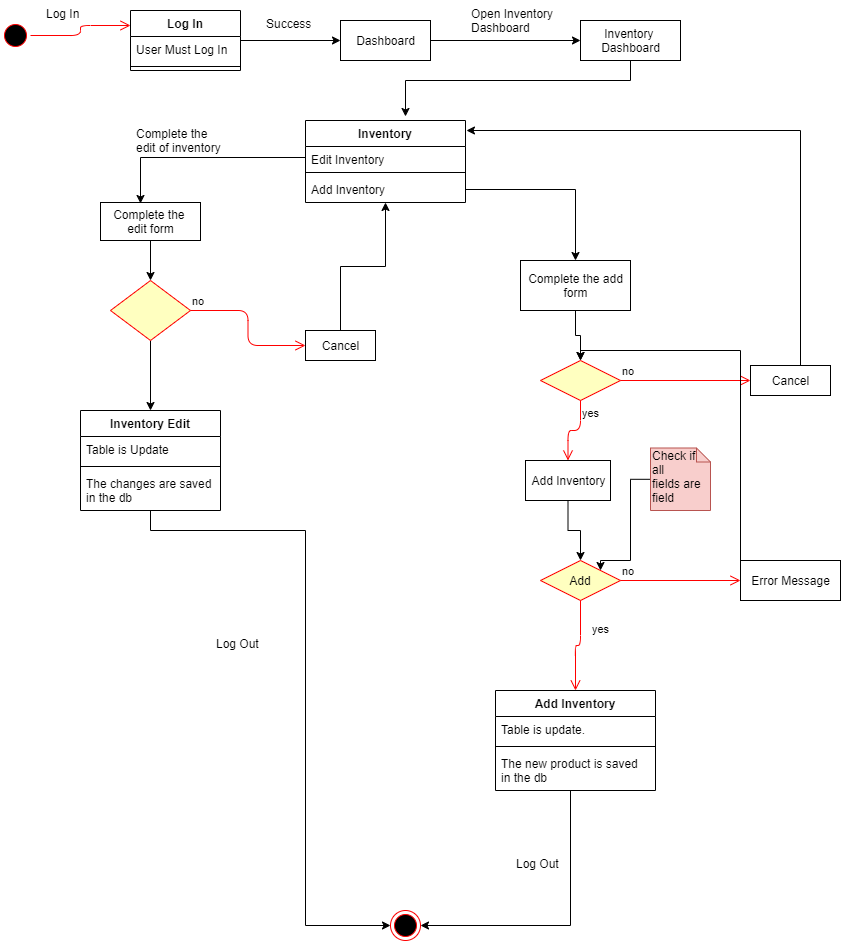

The diagram above was exported from draw.io. Its source (the exported page's mxGraphModel, read from the mxfile embedded in the PNG):
<mxGraphModel dx="868" dy="433" grid="1" gridSize="10" guides="1" tooltips="1" connect="1" arrows="1" fold="1" page="1" pageScale="1" pageWidth="850" pageHeight="1100" math="0" shadow="0">
  <root>
    <mxCell id="0" />
    <mxCell id="1" parent="0" />
    <mxCell id="Oh8WqkWvv7Yogsm75QEE-1" value="" style="ellipse;html=1;shape=startState;fillColor=#000000;strokeColor=#ff0000;" vertex="1" parent="1">
      <mxGeometry x="50" y="50" width="30" height="30" as="geometry" />
    </mxCell>
    <mxCell id="Oh8WqkWvv7Yogsm75QEE-2" value="" style="edgeStyle=orthogonalEdgeStyle;html=1;verticalAlign=bottom;endArrow=open;endSize=8;strokeColor=#ff0000;entryX=0;entryY=0.25;entryDx=0;entryDy=0;" edge="1" source="Oh8WqkWvv7Yogsm75QEE-1" parent="1" target="Oh8WqkWvv7Yogsm75QEE-3">
      <mxGeometry relative="1" as="geometry">
        <mxPoint x="160" y="65" as="targetPoint" />
      </mxGeometry>
    </mxCell>
    <mxCell id="Oh8WqkWvv7Yogsm75QEE-26" style="edgeStyle=orthogonalEdgeStyle;rounded=0;orthogonalLoop=1;jettySize=auto;html=1;" edge="1" parent="1" source="Oh8WqkWvv7Yogsm75QEE-3" target="Oh8WqkWvv7Yogsm75QEE-9">
      <mxGeometry relative="1" as="geometry" />
    </mxCell>
    <mxCell id="Oh8WqkWvv7Yogsm75QEE-3" value="Log In" style="swimlane;fontStyle=1;align=center;verticalAlign=top;childLayout=stackLayout;horizontal=1;startSize=26;horizontalStack=0;resizeParent=1;resizeParentMax=0;resizeLast=0;collapsible=1;marginBottom=0;" vertex="1" parent="1">
      <mxGeometry x="180" y="40" width="110" height="60" as="geometry" />
    </mxCell>
    <mxCell id="Oh8WqkWvv7Yogsm75QEE-4" value="User Must Log In" style="text;strokeColor=none;fillColor=none;align=left;verticalAlign=top;spacingLeft=4;spacingRight=4;overflow=hidden;rotatable=0;points=[[0,0.5],[1,0.5]];portConstraint=eastwest;" vertex="1" parent="Oh8WqkWvv7Yogsm75QEE-3">
      <mxGeometry y="26" width="110" height="26" as="geometry" />
    </mxCell>
    <mxCell id="Oh8WqkWvv7Yogsm75QEE-5" value="" style="line;strokeWidth=1;fillColor=none;align=left;verticalAlign=middle;spacingTop=-1;spacingLeft=3;spacingRight=3;rotatable=0;labelPosition=right;points=[];portConstraint=eastwest;" vertex="1" parent="Oh8WqkWvv7Yogsm75QEE-3">
      <mxGeometry y="52" width="110" height="8" as="geometry" />
    </mxCell>
    <mxCell id="Oh8WqkWvv7Yogsm75QEE-8" value="Log In" style="text;strokeColor=none;fillColor=none;align=left;verticalAlign=top;spacingLeft=4;spacingRight=4;overflow=hidden;rotatable=0;points=[[0,0.5],[1,0.5]];portConstraint=eastwest;" vertex="1" parent="1">
      <mxGeometry x="90" y="30" width="60" height="26" as="geometry" />
    </mxCell>
    <mxCell id="Oh8WqkWvv7Yogsm75QEE-25" style="edgeStyle=orthogonalEdgeStyle;rounded=0;orthogonalLoop=1;jettySize=auto;html=1;entryX=0;entryY=0.5;entryDx=0;entryDy=0;" edge="1" parent="1" source="Oh8WqkWvv7Yogsm75QEE-9" target="Oh8WqkWvv7Yogsm75QEE-13">
      <mxGeometry relative="1" as="geometry" />
    </mxCell>
    <mxCell id="Oh8WqkWvv7Yogsm75QEE-9" value="Dashboard" style="html=1;" vertex="1" parent="1">
      <mxGeometry x="390" y="50" width="90" height="40" as="geometry" />
    </mxCell>
    <mxCell id="Oh8WqkWvv7Yogsm75QEE-11" value="Success" style="text;strokeColor=none;fillColor=none;align=left;verticalAlign=top;spacingLeft=4;spacingRight=4;overflow=hidden;rotatable=0;points=[[0,0.5],[1,0.5]];portConstraint=eastwest;" vertex="1" parent="1">
      <mxGeometry x="310" y="40" width="60" height="26" as="geometry" />
    </mxCell>
    <mxCell id="Oh8WqkWvv7Yogsm75QEE-27" style="edgeStyle=orthogonalEdgeStyle;rounded=0;orthogonalLoop=1;jettySize=auto;html=1;entryX=0.625;entryY=-0.049;entryDx=0;entryDy=0;entryPerimeter=0;" edge="1" parent="1" source="Oh8WqkWvv7Yogsm75QEE-13" target="Oh8WqkWvv7Yogsm75QEE-20">
      <mxGeometry relative="1" as="geometry">
        <Array as="points">
          <mxPoint x="680" y="110" />
          <mxPoint x="455" y="110" />
        </Array>
      </mxGeometry>
    </mxCell>
    <mxCell id="Oh8WqkWvv7Yogsm75QEE-13" value="Inventory&amp;nbsp;&lt;br&gt;Dashboard" style="html=1;" vertex="1" parent="1">
      <mxGeometry x="630" y="50" width="100" height="40" as="geometry" />
    </mxCell>
    <mxCell id="Oh8WqkWvv7Yogsm75QEE-15" value="Open Inventory&#10;Dashboard" style="text;strokeColor=none;fillColor=none;align=left;verticalAlign=top;spacingLeft=4;spacingRight=4;overflow=hidden;rotatable=0;points=[[0,0.5],[1,0.5]];portConstraint=eastwest;" vertex="1" parent="1">
      <mxGeometry x="515" y="30" width="100" height="50" as="geometry" />
    </mxCell>
    <mxCell id="Oh8WqkWvv7Yogsm75QEE-20" value="Inventory" style="swimlane;fontStyle=1;align=center;verticalAlign=top;childLayout=stackLayout;horizontal=1;startSize=26;horizontalStack=0;resizeParent=1;resizeParentMax=0;resizeLast=0;collapsible=1;marginBottom=0;" vertex="1" parent="1">
      <mxGeometry x="355" y="150" width="160" height="82" as="geometry" />
    </mxCell>
    <mxCell id="Oh8WqkWvv7Yogsm75QEE-21" value="Edit Inventory" style="text;strokeColor=none;fillColor=none;align=left;verticalAlign=top;spacingLeft=4;spacingRight=4;overflow=hidden;rotatable=0;points=[[0,0.5],[1,0.5]];portConstraint=eastwest;" vertex="1" parent="Oh8WqkWvv7Yogsm75QEE-20">
      <mxGeometry y="26" width="160" height="22" as="geometry" />
    </mxCell>
    <mxCell id="Oh8WqkWvv7Yogsm75QEE-22" value="" style="line;strokeWidth=1;fillColor=none;align=left;verticalAlign=middle;spacingTop=-1;spacingLeft=3;spacingRight=3;rotatable=0;labelPosition=right;points=[];portConstraint=eastwest;" vertex="1" parent="Oh8WqkWvv7Yogsm75QEE-20">
      <mxGeometry y="48" width="160" height="8" as="geometry" />
    </mxCell>
    <mxCell id="Oh8WqkWvv7Yogsm75QEE-23" value="Add Inventory" style="text;strokeColor=none;fillColor=none;align=left;verticalAlign=top;spacingLeft=4;spacingRight=4;overflow=hidden;rotatable=0;points=[[0,0.5],[1,0.5]];portConstraint=eastwest;" vertex="1" parent="Oh8WqkWvv7Yogsm75QEE-20">
      <mxGeometry y="56" width="160" height="26" as="geometry" />
    </mxCell>
    <mxCell id="Oh8WqkWvv7Yogsm75QEE-37" style="edgeStyle=orthogonalEdgeStyle;rounded=0;orthogonalLoop=1;jettySize=auto;html=1;entryX=0.5;entryY=0;entryDx=0;entryDy=0;" edge="1" parent="1" source="Oh8WqkWvv7Yogsm75QEE-29" target="Oh8WqkWvv7Yogsm75QEE-32">
      <mxGeometry relative="1" as="geometry" />
    </mxCell>
    <mxCell id="Oh8WqkWvv7Yogsm75QEE-29" value="Complete the &lt;br&gt;edit form" style="html=1;" vertex="1" parent="1">
      <mxGeometry x="150" y="232" width="100" height="38" as="geometry" />
    </mxCell>
    <mxCell id="Oh8WqkWvv7Yogsm75QEE-31" style="edgeStyle=orthogonalEdgeStyle;rounded=0;orthogonalLoop=1;jettySize=auto;html=1;entryX=0.4;entryY=0.026;entryDx=0;entryDy=0;entryPerimeter=0;" edge="1" parent="1" source="Oh8WqkWvv7Yogsm75QEE-21" target="Oh8WqkWvv7Yogsm75QEE-29">
      <mxGeometry relative="1" as="geometry" />
    </mxCell>
    <mxCell id="Oh8WqkWvv7Yogsm75QEE-44" style="edgeStyle=orthogonalEdgeStyle;rounded=0;orthogonalLoop=1;jettySize=auto;html=1;entryX=0.5;entryY=0;entryDx=0;entryDy=0;" edge="1" parent="1" source="Oh8WqkWvv7Yogsm75QEE-32" target="Oh8WqkWvv7Yogsm75QEE-40">
      <mxGeometry relative="1" as="geometry" />
    </mxCell>
    <mxCell id="Oh8WqkWvv7Yogsm75QEE-32" value="" style="rhombus;whiteSpace=wrap;html=1;fillColor=#ffffc0;strokeColor=#ff0000;" vertex="1" parent="1">
      <mxGeometry x="160" y="310" width="80" height="60" as="geometry" />
    </mxCell>
    <mxCell id="Oh8WqkWvv7Yogsm75QEE-33" value="no" style="edgeStyle=orthogonalEdgeStyle;html=1;align=left;verticalAlign=bottom;endArrow=open;endSize=8;strokeColor=#ff0000;entryX=0;entryY=0.5;entryDx=0;entryDy=0;" edge="1" source="Oh8WqkWvv7Yogsm75QEE-32" parent="1" target="Oh8WqkWvv7Yogsm75QEE-48">
      <mxGeometry x="-1" relative="1" as="geometry">
        <mxPoint x="320" y="380" as="targetPoint" />
      </mxGeometry>
    </mxCell>
    <mxCell id="Oh8WqkWvv7Yogsm75QEE-36" value="Complete the &#10;edit of inventory" style="text;strokeColor=none;fillColor=none;align=left;verticalAlign=top;spacingLeft=4;spacingRight=4;overflow=hidden;rotatable=0;points=[[0,0.5],[1,0.5]];portConstraint=eastwest;" vertex="1" parent="1">
      <mxGeometry x="180" y="150" width="100" height="40" as="geometry" />
    </mxCell>
    <mxCell id="Oh8WqkWvv7Yogsm75QEE-78" style="edgeStyle=orthogonalEdgeStyle;rounded=0;orthogonalLoop=1;jettySize=auto;html=1;entryX=0;entryY=0.5;entryDx=0;entryDy=0;" edge="1" parent="1" source="Oh8WqkWvv7Yogsm75QEE-40" target="Oh8WqkWvv7Yogsm75QEE-76">
      <mxGeometry relative="1" as="geometry">
        <Array as="points">
          <mxPoint x="200" y="560" />
          <mxPoint x="355" y="560" />
          <mxPoint x="355" y="955" />
        </Array>
      </mxGeometry>
    </mxCell>
    <mxCell id="Oh8WqkWvv7Yogsm75QEE-40" value="Inventory Edit" style="swimlane;fontStyle=1;align=center;verticalAlign=top;childLayout=stackLayout;horizontal=1;startSize=26;horizontalStack=0;resizeParent=1;resizeParentMax=0;resizeLast=0;collapsible=1;marginBottom=0;" vertex="1" parent="1">
      <mxGeometry x="130" y="440" width="140" height="100" as="geometry" />
    </mxCell>
    <mxCell id="Oh8WqkWvv7Yogsm75QEE-41" value="Table is Update" style="text;strokeColor=none;fillColor=none;align=left;verticalAlign=top;spacingLeft=4;spacingRight=4;overflow=hidden;rotatable=0;points=[[0,0.5],[1,0.5]];portConstraint=eastwest;" vertex="1" parent="Oh8WqkWvv7Yogsm75QEE-40">
      <mxGeometry y="26" width="140" height="26" as="geometry" />
    </mxCell>
    <mxCell id="Oh8WqkWvv7Yogsm75QEE-42" value="" style="line;strokeWidth=1;fillColor=none;align=left;verticalAlign=middle;spacingTop=-1;spacingLeft=3;spacingRight=3;rotatable=0;labelPosition=right;points=[];portConstraint=eastwest;" vertex="1" parent="Oh8WqkWvv7Yogsm75QEE-40">
      <mxGeometry y="52" width="140" height="8" as="geometry" />
    </mxCell>
    <mxCell id="Oh8WqkWvv7Yogsm75QEE-43" value="The changes are saved &#10;in the db" style="text;strokeColor=none;fillColor=none;align=left;verticalAlign=top;spacingLeft=4;spacingRight=4;overflow=hidden;rotatable=0;points=[[0,0.5],[1,0.5]];portConstraint=eastwest;" vertex="1" parent="Oh8WqkWvv7Yogsm75QEE-40">
      <mxGeometry y="60" width="140" height="40" as="geometry" />
    </mxCell>
    <mxCell id="Oh8WqkWvv7Yogsm75QEE-49" style="edgeStyle=orthogonalEdgeStyle;rounded=0;orthogonalLoop=1;jettySize=auto;html=1;" edge="1" parent="1" source="Oh8WqkWvv7Yogsm75QEE-48" target="Oh8WqkWvv7Yogsm75QEE-20">
      <mxGeometry relative="1" as="geometry" />
    </mxCell>
    <mxCell id="Oh8WqkWvv7Yogsm75QEE-48" value="Cancel" style="html=1;" vertex="1" parent="1">
      <mxGeometry x="355" y="360" width="70" height="30" as="geometry" />
    </mxCell>
    <mxCell id="Oh8WqkWvv7Yogsm75QEE-50" style="edgeStyle=orthogonalEdgeStyle;rounded=0;orthogonalLoop=1;jettySize=auto;html=1;" edge="1" parent="1" source="Oh8WqkWvv7Yogsm75QEE-23" target="Oh8WqkWvv7Yogsm75QEE-51">
      <mxGeometry relative="1" as="geometry">
        <mxPoint x="630" y="220" as="targetPoint" />
      </mxGeometry>
    </mxCell>
    <mxCell id="Oh8WqkWvv7Yogsm75QEE-55" style="edgeStyle=orthogonalEdgeStyle;rounded=0;orthogonalLoop=1;jettySize=auto;html=1;entryX=0.5;entryY=0;entryDx=0;entryDy=0;" edge="1" parent="1" source="Oh8WqkWvv7Yogsm75QEE-51" target="Oh8WqkWvv7Yogsm75QEE-52">
      <mxGeometry relative="1" as="geometry" />
    </mxCell>
    <mxCell id="Oh8WqkWvv7Yogsm75QEE-51" value="Complete the add&lt;br&gt;form" style="html=1;" vertex="1" parent="1">
      <mxGeometry x="570" y="290" width="110" height="50" as="geometry" />
    </mxCell>
    <mxCell id="Oh8WqkWvv7Yogsm75QEE-52" value="" style="rhombus;whiteSpace=wrap;html=1;fillColor=#ffffc0;strokeColor=#ff0000;" vertex="1" parent="1">
      <mxGeometry x="590" y="390" width="80" height="40" as="geometry" />
    </mxCell>
    <mxCell id="Oh8WqkWvv7Yogsm75QEE-53" value="no" style="edgeStyle=orthogonalEdgeStyle;html=1;align=left;verticalAlign=bottom;endArrow=open;endSize=8;strokeColor=#ff0000;entryX=0;entryY=0.5;entryDx=0;entryDy=0;" edge="1" source="Oh8WqkWvv7Yogsm75QEE-52" parent="1" target="Oh8WqkWvv7Yogsm75QEE-66">
      <mxGeometry x="-1" relative="1" as="geometry">
        <mxPoint x="780" y="410" as="targetPoint" />
      </mxGeometry>
    </mxCell>
    <mxCell id="Oh8WqkWvv7Yogsm75QEE-54" value="yes" style="edgeStyle=orthogonalEdgeStyle;html=1;align=left;verticalAlign=top;endArrow=open;endSize=8;strokeColor=#ff0000;entryX=0.5;entryY=0;entryDx=0;entryDy=0;" edge="1" source="Oh8WqkWvv7Yogsm75QEE-52" parent="1" target="Oh8WqkWvv7Yogsm75QEE-56">
      <mxGeometry x="-1" relative="1" as="geometry">
        <mxPoint x="630" y="490" as="targetPoint" />
      </mxGeometry>
    </mxCell>
    <mxCell id="Oh8WqkWvv7Yogsm75QEE-61" style="edgeStyle=orthogonalEdgeStyle;rounded=0;orthogonalLoop=1;jettySize=auto;html=1;entryX=0.5;entryY=0;entryDx=0;entryDy=0;" edge="1" parent="1" source="Oh8WqkWvv7Yogsm75QEE-56" target="Oh8WqkWvv7Yogsm75QEE-58">
      <mxGeometry relative="1" as="geometry" />
    </mxCell>
    <mxCell id="Oh8WqkWvv7Yogsm75QEE-56" value="Add Inventory" style="html=1;" vertex="1" parent="1">
      <mxGeometry x="575" y="490" width="85" height="40" as="geometry" />
    </mxCell>
    <mxCell id="Oh8WqkWvv7Yogsm75QEE-58" value="Add" style="rhombus;whiteSpace=wrap;html=1;fillColor=#ffffc0;strokeColor=#ff0000;" vertex="1" parent="1">
      <mxGeometry x="590" y="590" width="80" height="40" as="geometry" />
    </mxCell>
    <mxCell id="Oh8WqkWvv7Yogsm75QEE-59" value="no" style="edgeStyle=orthogonalEdgeStyle;html=1;align=left;verticalAlign=bottom;endArrow=open;endSize=8;strokeColor=#ff0000;entryX=0;entryY=0.5;entryDx=0;entryDy=0;" edge="1" source="Oh8WqkWvv7Yogsm75QEE-58" parent="1" target="Oh8WqkWvv7Yogsm75QEE-73">
      <mxGeometry x="-1" relative="1" as="geometry">
        <mxPoint x="770" y="610" as="targetPoint" />
      </mxGeometry>
    </mxCell>
    <mxCell id="Oh8WqkWvv7Yogsm75QEE-60" value="yes" style="edgeStyle=orthogonalEdgeStyle;html=1;align=left;verticalAlign=top;endArrow=open;endSize=8;strokeColor=#ff0000;entryX=0.5;entryY=0;entryDx=0;entryDy=0;" edge="1" source="Oh8WqkWvv7Yogsm75QEE-58" parent="1" target="Oh8WqkWvv7Yogsm75QEE-62">
      <mxGeometry x="-0.6667" y="10" relative="1" as="geometry">
        <mxPoint x="630" y="690" as="targetPoint" />
        <mxPoint as="offset" />
      </mxGeometry>
    </mxCell>
    <mxCell id="Oh8WqkWvv7Yogsm75QEE-77" style="edgeStyle=orthogonalEdgeStyle;rounded=0;orthogonalLoop=1;jettySize=auto;html=1;entryX=1;entryY=0.5;entryDx=0;entryDy=0;" edge="1" parent="1" source="Oh8WqkWvv7Yogsm75QEE-62" target="Oh8WqkWvv7Yogsm75QEE-76">
      <mxGeometry relative="1" as="geometry">
        <Array as="points">
          <mxPoint x="620" y="955" />
        </Array>
      </mxGeometry>
    </mxCell>
    <mxCell id="Oh8WqkWvv7Yogsm75QEE-62" value="Add Inventory" style="swimlane;fontStyle=1;align=center;verticalAlign=top;childLayout=stackLayout;horizontal=1;startSize=26;horizontalStack=0;resizeParent=1;resizeParentMax=0;resizeLast=0;collapsible=1;marginBottom=0;" vertex="1" parent="1">
      <mxGeometry x="545" y="720" width="160" height="100" as="geometry" />
    </mxCell>
    <mxCell id="Oh8WqkWvv7Yogsm75QEE-63" value="Table is update." style="text;strokeColor=none;fillColor=none;align=left;verticalAlign=top;spacingLeft=4;spacingRight=4;overflow=hidden;rotatable=0;points=[[0,0.5],[1,0.5]];portConstraint=eastwest;" vertex="1" parent="Oh8WqkWvv7Yogsm75QEE-62">
      <mxGeometry y="26" width="160" height="26" as="geometry" />
    </mxCell>
    <mxCell id="Oh8WqkWvv7Yogsm75QEE-64" value="" style="line;strokeWidth=1;fillColor=none;align=left;verticalAlign=middle;spacingTop=-1;spacingLeft=3;spacingRight=3;rotatable=0;labelPosition=right;points=[];portConstraint=eastwest;" vertex="1" parent="Oh8WqkWvv7Yogsm75QEE-62">
      <mxGeometry y="52" width="160" height="8" as="geometry" />
    </mxCell>
    <mxCell id="Oh8WqkWvv7Yogsm75QEE-65" value="The new product is saved&#10;in the db" style="text;strokeColor=none;fillColor=none;align=left;verticalAlign=top;spacingLeft=4;spacingRight=4;overflow=hidden;rotatable=0;points=[[0,0.5],[1,0.5]];portConstraint=eastwest;" vertex="1" parent="Oh8WqkWvv7Yogsm75QEE-62">
      <mxGeometry y="60" width="160" height="40" as="geometry" />
    </mxCell>
    <mxCell id="Oh8WqkWvv7Yogsm75QEE-68" style="edgeStyle=orthogonalEdgeStyle;rounded=0;orthogonalLoop=1;jettySize=auto;html=1;entryX=1.006;entryY=0.122;entryDx=0;entryDy=0;entryPerimeter=0;" edge="1" parent="1" source="Oh8WqkWvv7Yogsm75QEE-66" target="Oh8WqkWvv7Yogsm75QEE-20">
      <mxGeometry relative="1" as="geometry">
        <Array as="points">
          <mxPoint x="850" y="160" />
        </Array>
      </mxGeometry>
    </mxCell>
    <mxCell id="Oh8WqkWvv7Yogsm75QEE-66" value="Cancel" style="html=1;" vertex="1" parent="1">
      <mxGeometry x="800" y="395" width="80" height="30" as="geometry" />
    </mxCell>
    <mxCell id="Oh8WqkWvv7Yogsm75QEE-71" style="edgeStyle=orthogonalEdgeStyle;rounded=0;orthogonalLoop=1;jettySize=auto;html=1;entryX=1;entryY=0;entryDx=0;entryDy=0;" edge="1" parent="1" source="Oh8WqkWvv7Yogsm75QEE-69" target="Oh8WqkWvv7Yogsm75QEE-58">
      <mxGeometry relative="1" as="geometry">
        <Array as="points">
          <mxPoint x="680" y="509" />
          <mxPoint x="680" y="590" />
          <mxPoint x="650" y="590" />
        </Array>
      </mxGeometry>
    </mxCell>
    <mxCell id="Oh8WqkWvv7Yogsm75QEE-69" value="Check if all&lt;br&gt;fields are field" style="shape=note;whiteSpace=wrap;html=1;size=14;verticalAlign=top;align=left;spacingTop=-6;fillColor=#f8cecc;strokeColor=#b85450;" vertex="1" parent="1">
      <mxGeometry x="700" y="477.5" width="60" height="62.5" as="geometry" />
    </mxCell>
    <mxCell id="Oh8WqkWvv7Yogsm75QEE-75" style="edgeStyle=orthogonalEdgeStyle;rounded=0;orthogonalLoop=1;jettySize=auto;html=1;entryX=0.5;entryY=0;entryDx=0;entryDy=0;" edge="1" parent="1" source="Oh8WqkWvv7Yogsm75QEE-73" target="Oh8WqkWvv7Yogsm75QEE-52">
      <mxGeometry relative="1" as="geometry">
        <Array as="points">
          <mxPoint x="790" y="380" />
          <mxPoint x="630" y="380" />
        </Array>
      </mxGeometry>
    </mxCell>
    <mxCell id="Oh8WqkWvv7Yogsm75QEE-73" value="Error Message" style="html=1;" vertex="1" parent="1">
      <mxGeometry x="790" y="590" width="100" height="40" as="geometry" />
    </mxCell>
    <mxCell id="Oh8WqkWvv7Yogsm75QEE-76" value="" style="ellipse;html=1;shape=endState;fillColor=#000000;strokeColor=#ff0000;" vertex="1" parent="1">
      <mxGeometry x="440" y="940" width="30" height="30" as="geometry" />
    </mxCell>
    <mxCell id="Oh8WqkWvv7Yogsm75QEE-79" value="Log Out" style="text;strokeColor=none;fillColor=none;align=left;verticalAlign=top;spacingLeft=4;spacingRight=4;overflow=hidden;rotatable=0;points=[[0,0.5],[1,0.5]];portConstraint=eastwest;" vertex="1" parent="1">
      <mxGeometry x="260" y="660" width="100" height="26" as="geometry" />
    </mxCell>
    <mxCell id="Oh8WqkWvv7Yogsm75QEE-80" value="Log Out" style="text;strokeColor=none;fillColor=none;align=left;verticalAlign=top;spacingLeft=4;spacingRight=4;overflow=hidden;rotatable=0;points=[[0,0.5],[1,0.5]];portConstraint=eastwest;" vertex="1" parent="1">
      <mxGeometry x="560" y="880" width="100" height="26" as="geometry" />
    </mxCell>
  </root>
</mxGraphModel>